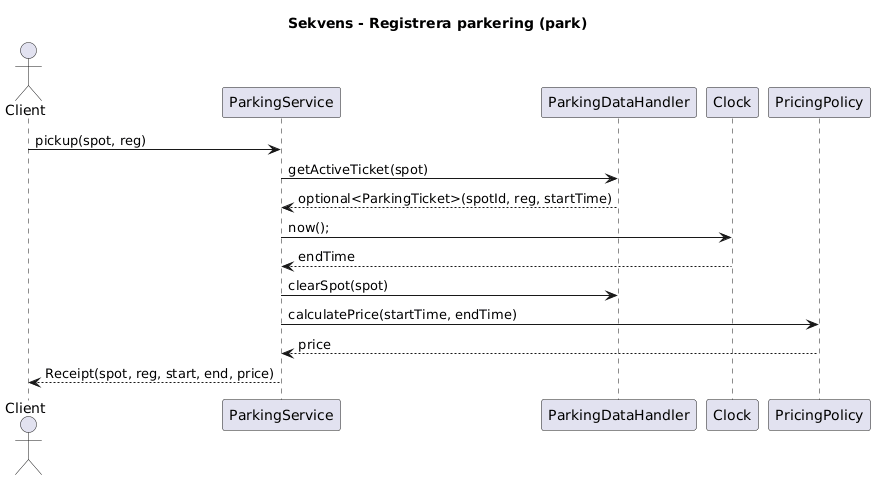

The diagram above was rendered by PlantUML. Its source (embedded in the PNG):
@startuml
title Sekvens - Registrera parkering (park)

actor Client
participant ParkingService as Service
participant ParkingDataHandler as Handler
participant Clock
participant PricingPolicy as Pricing

Client -> Service: pickup(spot, reg)

Service -> Handler: getActiveTicket(spot)

Handler --> Service: optional<ParkingTicket>(spotId, reg, startTime)

Service -> Clock: now();

Clock --> Service: endTime

Service -> Handler: clearSpot(spot)


Service -> Pricing: calculatePrice(startTime, endTime)

Pricing --> Service: price

Service --> Client: Receipt(spot, reg, start, end, price)
@enduml